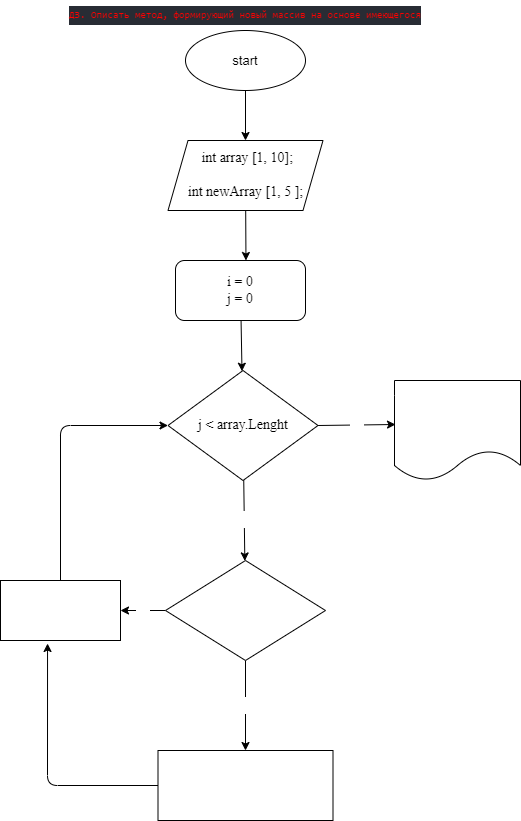

The diagram above was exported from draw.io. Its source (the exported page's mxGraphModel, read from the mxfile embedded in the PNG):
<mxGraphModel dx="585" dy="390" grid="1" gridSize="10" guides="1" tooltips="1" connect="1" arrows="1" fold="1" page="1" pageScale="1" pageWidth="827" pageHeight="1169" math="0" shadow="0">
  <root>
    <mxCell id="0" />
    <mxCell id="1" parent="0" />
    <mxCell id="2" value="&lt;div style=&quot;background-color: rgb(40, 44, 52); font-family: consolas, &amp;quot;courier new&amp;quot;, monospace; font-size: 10px; line-height: 19px;&quot;&gt;&lt;span style=&quot;font-size: 10px;&quot;&gt;ДЗ. Описать метод, формирующий новый массив на основе имеющегося&lt;/span&gt;&lt;/div&gt;" style="text;html=1;strokeColor=none;fillColor=none;align=center;verticalAlign=middle;whiteSpace=wrap;rounded=0;fontSize=10;fontColor=#FF0000;" vertex="1" parent="1">
      <mxGeometry x="70" y="10" width="390" height="30" as="geometry" />
    </mxCell>
    <mxCell id="7" style="edgeStyle=none;html=1;fontFamily=Times New Roman;fontSize=13;" edge="1" parent="1" source="3" target="6">
      <mxGeometry relative="1" as="geometry" />
    </mxCell>
    <mxCell id="3" value="start" style="ellipse;whiteSpace=wrap;html=1;fontSize=13;" vertex="1" parent="1">
      <mxGeometry x="205" y="40" width="120" height="60" as="geometry" />
    </mxCell>
    <mxCell id="15" style="edgeStyle=none;html=1;fontFamily=Times New Roman;fontSize=14;fontColor=#FFFFFF;" edge="1" parent="1" source="5" target="9">
      <mxGeometry relative="1" as="geometry" />
    </mxCell>
    <mxCell id="5" value="i = 0&lt;br style=&quot;font-size: 14px;&quot;&gt;j = 0" style="rounded=1;whiteSpace=wrap;html=1;fontSize=14;fontFamily=Times New Roman;" vertex="1" parent="1">
      <mxGeometry x="195" y="270" width="130" height="60" as="geometry" />
    </mxCell>
    <mxCell id="8" style="edgeStyle=none;html=1;entryX=0.542;entryY=0;entryDx=0;entryDy=0;fontFamily=Times New Roman;fontSize=13;entryPerimeter=0;" edge="1" parent="1" source="6" target="5">
      <mxGeometry relative="1" as="geometry" />
    </mxCell>
    <mxCell id="6" value="&lt;span style=&quot;font-size: 14px;&quot;&gt;&amp;nbsp;int array [1, 10];&lt;/span&gt;&lt;br style=&quot;font-size: 14px;&quot;&gt;&lt;span style=&quot;font-size: 14px;&quot;&gt;&lt;br style=&quot;font-size: 14px;&quot;&gt;int newArray [1, 5 ];&lt;/span&gt;" style="shape=parallelogram;perimeter=parallelogramPerimeter;whiteSpace=wrap;html=1;fixedSize=1;fontFamily=Times New Roman;fontSize=14;" vertex="1" parent="1">
      <mxGeometry x="187.5" y="150" width="155" height="70" as="geometry" />
    </mxCell>
    <mxCell id="14" value="no" style="edgeStyle=none;html=1;exitX=1;exitY=0.5;exitDx=0;exitDy=0;entryX=0.008;entryY=0.44;entryDx=0;entryDy=0;entryPerimeter=0;fontFamily=Times New Roman;fontSize=14;fontColor=#FFFFFF;" edge="1" parent="1" source="9" target="12">
      <mxGeometry relative="1" as="geometry" />
    </mxCell>
    <mxCell id="17" value="yes" style="edgeStyle=none;html=1;fontFamily=Times New Roman;fontSize=14;fontColor=#FFFFFF;" edge="1" parent="1" source="9" target="16">
      <mxGeometry relative="1" as="geometry" />
    </mxCell>
    <mxCell id="9" value="j &amp;lt; array.Lenght" style="rhombus;whiteSpace=wrap;html=1;fontFamily=Times New Roman;fontSize=14;" vertex="1" parent="1">
      <mxGeometry x="187.5" y="380" width="150" height="110" as="geometry" />
    </mxCell>
    <mxCell id="12" value="&lt;font color=&quot;#ffffff&quot; style=&quot;font-size: 14px;&quot;&gt;Print&amp;nbsp; newArray [ ]&lt;/font&gt;" style="shape=document;whiteSpace=wrap;html=1;boundedLbl=1;fontFamily=Times New Roman;fontSize=14;fontColor=#FF0000;" vertex="1" parent="1">
      <mxGeometry x="414" y="390" width="126" height="100" as="geometry" />
    </mxCell>
    <mxCell id="19" value="yes" style="edgeStyle=none;html=1;entryX=0.5;entryY=0;entryDx=0;entryDy=0;fontFamily=Times New Roman;fontSize=14;fontColor=#FFFFFF;" edge="1" parent="1" source="16" target="18">
      <mxGeometry relative="1" as="geometry" />
    </mxCell>
    <mxCell id="21" value="no" style="edgeStyle=none;html=1;exitX=0;exitY=0.5;exitDx=0;exitDy=0;entryX=1;entryY=0.5;entryDx=0;entryDy=0;fontFamily=Times New Roman;fontSize=14;fontColor=#FFFFFF;" edge="1" parent="1" source="16" target="20">
      <mxGeometry relative="1" as="geometry" />
    </mxCell>
    <mxCell id="16" value="array [ i ]&amp;nbsp; % 2 == 0" style="rhombus;whiteSpace=wrap;html=1;fontFamily=Times New Roman;fontSize=14;fontColor=#FFFFFF;" vertex="1" parent="1">
      <mxGeometry x="185" y="570" width="160" height="100" as="geometry" />
    </mxCell>
    <mxCell id="23" style="edgeStyle=none;html=1;entryX=0.392;entryY=1.05;entryDx=0;entryDy=0;entryPerimeter=0;fontFamily=Times New Roman;fontSize=14;fontColor=#FFFFFF;" edge="1" parent="1" source="18" target="20">
      <mxGeometry relative="1" as="geometry">
        <Array as="points">
          <mxPoint x="67" y="795" />
        </Array>
      </mxGeometry>
    </mxCell>
    <mxCell id="18" value="new.Array [ j ] = array [ i ]&lt;br&gt;j ++;" style="rounded=0;whiteSpace=wrap;html=1;fontFamily=Times New Roman;fontSize=14;fontColor=#FFFFFF;" vertex="1" parent="1">
      <mxGeometry x="177.5" y="760" width="175" height="70" as="geometry" />
    </mxCell>
    <mxCell id="24" style="edgeStyle=none;html=1;entryX=0;entryY=0.5;entryDx=0;entryDy=0;fontFamily=Times New Roman;fontSize=14;fontColor=#FFFFFF;" edge="1" parent="1" source="20" target="9">
      <mxGeometry relative="1" as="geometry">
        <Array as="points">
          <mxPoint x="80" y="435" />
        </Array>
      </mxGeometry>
    </mxCell>
    <mxCell id="20" value="i ++" style="rounded=0;whiteSpace=wrap;html=1;fontFamily=Times New Roman;fontSize=14;fontColor=#FFFFFF;" vertex="1" parent="1">
      <mxGeometry x="20" y="590" width="120" height="60" as="geometry" />
    </mxCell>
  </root>
</mxGraphModel>